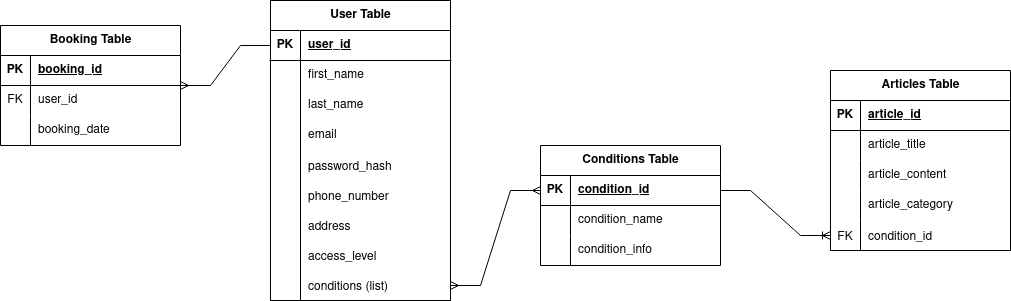

The diagram above was exported from draw.io. Its source (the exported page's mxGraphModel, read from the mxfile embedded in the PNG):
<mxGraphModel dx="802" dy="488" grid="1" gridSize="10" guides="1" tooltips="1" connect="1" arrows="1" fold="1" page="1" pageScale="1" pageWidth="3300" pageHeight="4681" math="0" shadow="0">
  <root>
    <mxCell id="0" />
    <mxCell id="1" parent="0" />
    <mxCell id="cx9K-6qXwWc1ltLyWrgS-1" value="User Table" style="shape=table;startSize=30;container=1;collapsible=1;childLayout=tableLayout;fixedRows=1;rowLines=0;fontStyle=1;align=center;resizeLast=1;html=1;" vertex="1" parent="1">
      <mxGeometry x="310" y="20" width="180" height="300" as="geometry" />
    </mxCell>
    <mxCell id="cx9K-6qXwWc1ltLyWrgS-2" value="" style="shape=tableRow;horizontal=0;startSize=0;swimlaneHead=0;swimlaneBody=0;fillColor=none;collapsible=0;dropTarget=0;points=[[0,0.5],[1,0.5]];portConstraint=eastwest;top=0;left=0;right=0;bottom=1;" vertex="1" parent="cx9K-6qXwWc1ltLyWrgS-1">
      <mxGeometry y="30" width="180" height="30" as="geometry" />
    </mxCell>
    <mxCell id="cx9K-6qXwWc1ltLyWrgS-3" value="PK" style="shape=partialRectangle;connectable=0;fillColor=none;top=0;left=0;bottom=0;right=0;fontStyle=1;overflow=hidden;whiteSpace=wrap;html=1;" vertex="1" parent="cx9K-6qXwWc1ltLyWrgS-2">
      <mxGeometry width="30" height="30" as="geometry">
        <mxRectangle width="30" height="30" as="alternateBounds" />
      </mxGeometry>
    </mxCell>
    <mxCell id="cx9K-6qXwWc1ltLyWrgS-4" value="&lt;u&gt;user_id&lt;/u&gt;" style="shape=partialRectangle;connectable=0;fillColor=none;top=0;left=0;bottom=0;right=0;align=left;spacingLeft=6;fontStyle=5;overflow=hidden;whiteSpace=wrap;html=1;" vertex="1" parent="cx9K-6qXwWc1ltLyWrgS-2">
      <mxGeometry x="30" width="150" height="30" as="geometry">
        <mxRectangle width="150" height="30" as="alternateBounds" />
      </mxGeometry>
    </mxCell>
    <mxCell id="cx9K-6qXwWc1ltLyWrgS-5" value="" style="shape=tableRow;horizontal=0;startSize=0;swimlaneHead=0;swimlaneBody=0;fillColor=none;collapsible=0;dropTarget=0;points=[[0,0.5],[1,0.5]];portConstraint=eastwest;top=0;left=0;right=0;bottom=0;" vertex="1" parent="cx9K-6qXwWc1ltLyWrgS-1">
      <mxGeometry y="60" width="180" height="30" as="geometry" />
    </mxCell>
    <mxCell id="cx9K-6qXwWc1ltLyWrgS-6" value="" style="shape=partialRectangle;connectable=0;fillColor=none;top=0;left=0;bottom=0;right=0;editable=1;overflow=hidden;whiteSpace=wrap;html=1;" vertex="1" parent="cx9K-6qXwWc1ltLyWrgS-5">
      <mxGeometry width="30" height="30" as="geometry">
        <mxRectangle width="30" height="30" as="alternateBounds" />
      </mxGeometry>
    </mxCell>
    <mxCell id="cx9K-6qXwWc1ltLyWrgS-7" value="&lt;div&gt;first_name&lt;/div&gt;" style="shape=partialRectangle;connectable=0;fillColor=none;top=0;left=0;bottom=0;right=0;align=left;spacingLeft=6;overflow=hidden;whiteSpace=wrap;html=1;" vertex="1" parent="cx9K-6qXwWc1ltLyWrgS-5">
      <mxGeometry x="30" width="150" height="30" as="geometry">
        <mxRectangle width="150" height="30" as="alternateBounds" />
      </mxGeometry>
    </mxCell>
    <mxCell id="cx9K-6qXwWc1ltLyWrgS-8" value="" style="shape=tableRow;horizontal=0;startSize=0;swimlaneHead=0;swimlaneBody=0;fillColor=none;collapsible=0;dropTarget=0;points=[[0,0.5],[1,0.5]];portConstraint=eastwest;top=0;left=0;right=0;bottom=0;" vertex="1" parent="cx9K-6qXwWc1ltLyWrgS-1">
      <mxGeometry y="90" width="180" height="30" as="geometry" />
    </mxCell>
    <mxCell id="cx9K-6qXwWc1ltLyWrgS-9" value="" style="shape=partialRectangle;connectable=0;fillColor=none;top=0;left=0;bottom=0;right=0;editable=1;overflow=hidden;whiteSpace=wrap;html=1;" vertex="1" parent="cx9K-6qXwWc1ltLyWrgS-8">
      <mxGeometry width="30" height="30" as="geometry">
        <mxRectangle width="30" height="30" as="alternateBounds" />
      </mxGeometry>
    </mxCell>
    <mxCell id="cx9K-6qXwWc1ltLyWrgS-10" value="last_name" style="shape=partialRectangle;connectable=0;fillColor=none;top=0;left=0;bottom=0;right=0;align=left;spacingLeft=6;overflow=hidden;whiteSpace=wrap;html=1;" vertex="1" parent="cx9K-6qXwWc1ltLyWrgS-8">
      <mxGeometry x="30" width="150" height="30" as="geometry">
        <mxRectangle width="150" height="30" as="alternateBounds" />
      </mxGeometry>
    </mxCell>
    <mxCell id="cx9K-6qXwWc1ltLyWrgS-11" value="" style="shape=tableRow;horizontal=0;startSize=0;swimlaneHead=0;swimlaneBody=0;fillColor=none;collapsible=0;dropTarget=0;points=[[0,0.5],[1,0.5]];portConstraint=eastwest;top=0;left=0;right=0;bottom=0;" vertex="1" parent="cx9K-6qXwWc1ltLyWrgS-1">
      <mxGeometry y="120" width="180" height="30" as="geometry" />
    </mxCell>
    <mxCell id="cx9K-6qXwWc1ltLyWrgS-12" value="" style="shape=partialRectangle;connectable=0;fillColor=none;top=0;left=0;bottom=0;right=0;editable=1;overflow=hidden;whiteSpace=wrap;html=1;" vertex="1" parent="cx9K-6qXwWc1ltLyWrgS-11">
      <mxGeometry width="30" height="30" as="geometry">
        <mxRectangle width="30" height="30" as="alternateBounds" />
      </mxGeometry>
    </mxCell>
    <mxCell id="cx9K-6qXwWc1ltLyWrgS-13" value="email" style="shape=partialRectangle;connectable=0;fillColor=none;top=0;left=0;bottom=0;right=0;align=left;spacingLeft=6;overflow=hidden;whiteSpace=wrap;html=1;" vertex="1" parent="cx9K-6qXwWc1ltLyWrgS-11">
      <mxGeometry x="30" width="150" height="30" as="geometry">
        <mxRectangle width="150" height="30" as="alternateBounds" />
      </mxGeometry>
    </mxCell>
    <mxCell id="cx9K-6qXwWc1ltLyWrgS-32" value="" style="shape=tableRow;horizontal=0;startSize=0;swimlaneHead=0;swimlaneBody=0;fillColor=none;collapsible=0;dropTarget=0;points=[[0,0.5],[1,0.5]];portConstraint=eastwest;top=0;left=0;right=0;bottom=0;" vertex="1" parent="cx9K-6qXwWc1ltLyWrgS-1">
      <mxGeometry y="150" width="180" height="30" as="geometry" />
    </mxCell>
    <mxCell id="cx9K-6qXwWc1ltLyWrgS-33" value="" style="shape=partialRectangle;connectable=0;fillColor=none;top=0;left=0;bottom=0;right=0;editable=1;overflow=hidden;" vertex="1" parent="cx9K-6qXwWc1ltLyWrgS-32">
      <mxGeometry width="30" height="30" as="geometry">
        <mxRectangle width="30" height="30" as="alternateBounds" />
      </mxGeometry>
    </mxCell>
    <mxCell id="cx9K-6qXwWc1ltLyWrgS-34" value="password_hash" style="shape=partialRectangle;connectable=0;fillColor=none;top=0;left=0;bottom=0;right=0;align=left;spacingLeft=6;overflow=hidden;" vertex="1" parent="cx9K-6qXwWc1ltLyWrgS-32">
      <mxGeometry x="30" width="150" height="30" as="geometry">
        <mxRectangle width="150" height="30" as="alternateBounds" />
      </mxGeometry>
    </mxCell>
    <mxCell id="cx9K-6qXwWc1ltLyWrgS-35" value="" style="shape=tableRow;horizontal=0;startSize=0;swimlaneHead=0;swimlaneBody=0;fillColor=none;collapsible=0;dropTarget=0;points=[[0,0.5],[1,0.5]];portConstraint=eastwest;top=0;left=0;right=0;bottom=0;" vertex="1" parent="cx9K-6qXwWc1ltLyWrgS-1">
      <mxGeometry y="180" width="180" height="30" as="geometry" />
    </mxCell>
    <mxCell id="cx9K-6qXwWc1ltLyWrgS-36" value="" style="shape=partialRectangle;connectable=0;fillColor=none;top=0;left=0;bottom=0;right=0;editable=1;overflow=hidden;" vertex="1" parent="cx9K-6qXwWc1ltLyWrgS-35">
      <mxGeometry width="30" height="30" as="geometry">
        <mxRectangle width="30" height="30" as="alternateBounds" />
      </mxGeometry>
    </mxCell>
    <mxCell id="cx9K-6qXwWc1ltLyWrgS-37" value="phone_number" style="shape=partialRectangle;connectable=0;fillColor=none;top=0;left=0;bottom=0;right=0;align=left;spacingLeft=6;overflow=hidden;" vertex="1" parent="cx9K-6qXwWc1ltLyWrgS-35">
      <mxGeometry x="30" width="150" height="30" as="geometry">
        <mxRectangle width="150" height="30" as="alternateBounds" />
      </mxGeometry>
    </mxCell>
    <mxCell id="cx9K-6qXwWc1ltLyWrgS-42" value="" style="shape=tableRow;horizontal=0;startSize=0;swimlaneHead=0;swimlaneBody=0;fillColor=none;collapsible=0;dropTarget=0;points=[[0,0.5],[1,0.5]];portConstraint=eastwest;top=0;left=0;right=0;bottom=0;" vertex="1" parent="cx9K-6qXwWc1ltLyWrgS-1">
      <mxGeometry y="210" width="180" height="30" as="geometry" />
    </mxCell>
    <mxCell id="cx9K-6qXwWc1ltLyWrgS-43" value="" style="shape=partialRectangle;connectable=0;fillColor=none;top=0;left=0;bottom=0;right=0;editable=1;overflow=hidden;" vertex="1" parent="cx9K-6qXwWc1ltLyWrgS-42">
      <mxGeometry width="30" height="30" as="geometry">
        <mxRectangle width="30" height="30" as="alternateBounds" />
      </mxGeometry>
    </mxCell>
    <mxCell id="cx9K-6qXwWc1ltLyWrgS-44" value="address" style="shape=partialRectangle;connectable=0;fillColor=none;top=0;left=0;bottom=0;right=0;align=left;spacingLeft=6;overflow=hidden;" vertex="1" parent="cx9K-6qXwWc1ltLyWrgS-42">
      <mxGeometry x="30" width="150" height="30" as="geometry">
        <mxRectangle width="150" height="30" as="alternateBounds" />
      </mxGeometry>
    </mxCell>
    <mxCell id="cx9K-6qXwWc1ltLyWrgS-45" value="" style="shape=tableRow;horizontal=0;startSize=0;swimlaneHead=0;swimlaneBody=0;fillColor=none;collapsible=0;dropTarget=0;points=[[0,0.5],[1,0.5]];portConstraint=eastwest;top=0;left=0;right=0;bottom=0;" vertex="1" parent="cx9K-6qXwWc1ltLyWrgS-1">
      <mxGeometry y="240" width="180" height="30" as="geometry" />
    </mxCell>
    <mxCell id="cx9K-6qXwWc1ltLyWrgS-46" value="" style="shape=partialRectangle;connectable=0;fillColor=none;top=0;left=0;bottom=0;right=0;editable=1;overflow=hidden;" vertex="1" parent="cx9K-6qXwWc1ltLyWrgS-45">
      <mxGeometry width="30" height="30" as="geometry">
        <mxRectangle width="30" height="30" as="alternateBounds" />
      </mxGeometry>
    </mxCell>
    <mxCell id="cx9K-6qXwWc1ltLyWrgS-47" value="access_level" style="shape=partialRectangle;connectable=0;fillColor=none;top=0;left=0;bottom=0;right=0;align=left;spacingLeft=6;overflow=hidden;" vertex="1" parent="cx9K-6qXwWc1ltLyWrgS-45">
      <mxGeometry x="30" width="150" height="30" as="geometry">
        <mxRectangle width="150" height="30" as="alternateBounds" />
      </mxGeometry>
    </mxCell>
    <mxCell id="cx9K-6qXwWc1ltLyWrgS-54" value="" style="shape=tableRow;horizontal=0;startSize=0;swimlaneHead=0;swimlaneBody=0;fillColor=none;collapsible=0;dropTarget=0;points=[[0,0.5],[1,0.5]];portConstraint=eastwest;top=0;left=0;right=0;bottom=0;" vertex="1" parent="cx9K-6qXwWc1ltLyWrgS-1">
      <mxGeometry y="270" width="180" height="30" as="geometry" />
    </mxCell>
    <mxCell id="cx9K-6qXwWc1ltLyWrgS-55" value="" style="shape=partialRectangle;connectable=0;fillColor=none;top=0;left=0;bottom=0;right=0;editable=1;overflow=hidden;" vertex="1" parent="cx9K-6qXwWc1ltLyWrgS-54">
      <mxGeometry width="30" height="30" as="geometry">
        <mxRectangle width="30" height="30" as="alternateBounds" />
      </mxGeometry>
    </mxCell>
    <mxCell id="cx9K-6qXwWc1ltLyWrgS-56" value="conditions (list)" style="shape=partialRectangle;connectable=0;fillColor=none;top=0;left=0;bottom=0;right=0;align=left;spacingLeft=6;overflow=hidden;" vertex="1" parent="cx9K-6qXwWc1ltLyWrgS-54">
      <mxGeometry x="30" width="150" height="30" as="geometry">
        <mxRectangle width="150" height="30" as="alternateBounds" />
      </mxGeometry>
    </mxCell>
    <mxCell id="cx9K-6qXwWc1ltLyWrgS-17" value="Booking Table" style="shape=table;startSize=30;container=1;collapsible=1;childLayout=tableLayout;fixedRows=1;rowLines=0;fontStyle=1;align=center;resizeLast=1;html=1;" vertex="1" parent="1">
      <mxGeometry x="40" y="45" width="180" height="120" as="geometry" />
    </mxCell>
    <mxCell id="cx9K-6qXwWc1ltLyWrgS-18" value="" style="shape=tableRow;horizontal=0;startSize=0;swimlaneHead=0;swimlaneBody=0;fillColor=none;collapsible=0;dropTarget=0;points=[[0,0.5],[1,0.5]];portConstraint=eastwest;top=0;left=0;right=0;bottom=1;" vertex="1" parent="cx9K-6qXwWc1ltLyWrgS-17">
      <mxGeometry y="30" width="180" height="30" as="geometry" />
    </mxCell>
    <mxCell id="cx9K-6qXwWc1ltLyWrgS-19" value="PK" style="shape=partialRectangle;connectable=0;fillColor=none;top=0;left=0;bottom=0;right=0;fontStyle=1;overflow=hidden;whiteSpace=wrap;html=1;" vertex="1" parent="cx9K-6qXwWc1ltLyWrgS-18">
      <mxGeometry width="30" height="30" as="geometry">
        <mxRectangle width="30" height="30" as="alternateBounds" />
      </mxGeometry>
    </mxCell>
    <mxCell id="cx9K-6qXwWc1ltLyWrgS-20" value="booking_id" style="shape=partialRectangle;connectable=0;fillColor=none;top=0;left=0;bottom=0;right=0;align=left;spacingLeft=6;fontStyle=5;overflow=hidden;whiteSpace=wrap;html=1;" vertex="1" parent="cx9K-6qXwWc1ltLyWrgS-18">
      <mxGeometry x="30" width="150" height="30" as="geometry">
        <mxRectangle width="150" height="30" as="alternateBounds" />
      </mxGeometry>
    </mxCell>
    <mxCell id="cx9K-6qXwWc1ltLyWrgS-21" value="" style="shape=tableRow;horizontal=0;startSize=0;swimlaneHead=0;swimlaneBody=0;fillColor=none;collapsible=0;dropTarget=0;points=[[0,0.5],[1,0.5]];portConstraint=eastwest;top=0;left=0;right=0;bottom=0;" vertex="1" parent="cx9K-6qXwWc1ltLyWrgS-17">
      <mxGeometry y="60" width="180" height="30" as="geometry" />
    </mxCell>
    <mxCell id="cx9K-6qXwWc1ltLyWrgS-22" value="FK" style="shape=partialRectangle;connectable=0;fillColor=none;top=0;left=0;bottom=0;right=0;editable=1;overflow=hidden;whiteSpace=wrap;html=1;" vertex="1" parent="cx9K-6qXwWc1ltLyWrgS-21">
      <mxGeometry width="30" height="30" as="geometry">
        <mxRectangle width="30" height="30" as="alternateBounds" />
      </mxGeometry>
    </mxCell>
    <mxCell id="cx9K-6qXwWc1ltLyWrgS-23" value="user_id" style="shape=partialRectangle;connectable=0;fillColor=none;top=0;left=0;bottom=0;right=0;align=left;spacingLeft=6;overflow=hidden;whiteSpace=wrap;html=1;" vertex="1" parent="cx9K-6qXwWc1ltLyWrgS-21">
      <mxGeometry x="30" width="150" height="30" as="geometry">
        <mxRectangle width="150" height="30" as="alternateBounds" />
      </mxGeometry>
    </mxCell>
    <mxCell id="cx9K-6qXwWc1ltLyWrgS-24" value="" style="shape=tableRow;horizontal=0;startSize=0;swimlaneHead=0;swimlaneBody=0;fillColor=none;collapsible=0;dropTarget=0;points=[[0,0.5],[1,0.5]];portConstraint=eastwest;top=0;left=0;right=0;bottom=0;" vertex="1" parent="cx9K-6qXwWc1ltLyWrgS-17">
      <mxGeometry y="90" width="180" height="30" as="geometry" />
    </mxCell>
    <mxCell id="cx9K-6qXwWc1ltLyWrgS-25" value="" style="shape=partialRectangle;connectable=0;fillColor=none;top=0;left=0;bottom=0;right=0;editable=1;overflow=hidden;whiteSpace=wrap;html=1;" vertex="1" parent="cx9K-6qXwWc1ltLyWrgS-24">
      <mxGeometry width="30" height="30" as="geometry">
        <mxRectangle width="30" height="30" as="alternateBounds" />
      </mxGeometry>
    </mxCell>
    <mxCell id="cx9K-6qXwWc1ltLyWrgS-26" value="booking_date" style="shape=partialRectangle;connectable=0;fillColor=none;top=0;left=0;bottom=0;right=0;align=left;spacingLeft=6;overflow=hidden;whiteSpace=wrap;html=1;" vertex="1" parent="cx9K-6qXwWc1ltLyWrgS-24">
      <mxGeometry x="30" width="150" height="30" as="geometry">
        <mxRectangle width="150" height="30" as="alternateBounds" />
      </mxGeometry>
    </mxCell>
    <mxCell id="cx9K-6qXwWc1ltLyWrgS-53" value="" style="edgeStyle=entityRelationEdgeStyle;fontSize=12;html=1;endArrow=ERmany;rounded=0;entryX=1;entryY=0.5;entryDx=0;entryDy=0;exitX=0;exitY=0.5;exitDx=0;exitDy=0;" edge="1" parent="1" source="cx9K-6qXwWc1ltLyWrgS-2" target="cx9K-6qXwWc1ltLyWrgS-17">
      <mxGeometry width="100" height="100" relative="1" as="geometry">
        <mxPoint x="270" y="260" as="sourcePoint" />
        <mxPoint x="120" y="360" as="targetPoint" />
      </mxGeometry>
    </mxCell>
    <mxCell id="cx9K-6qXwWc1ltLyWrgS-57" value="Conditions Table" style="shape=table;startSize=30;container=1;collapsible=1;childLayout=tableLayout;fixedRows=1;rowLines=0;fontStyle=1;align=center;resizeLast=1;html=1;" vertex="1" parent="1">
      <mxGeometry x="580" y="165" width="180" height="120" as="geometry" />
    </mxCell>
    <mxCell id="cx9K-6qXwWc1ltLyWrgS-58" value="" style="shape=tableRow;horizontal=0;startSize=0;swimlaneHead=0;swimlaneBody=0;fillColor=none;collapsible=0;dropTarget=0;points=[[0,0.5],[1,0.5]];portConstraint=eastwest;top=0;left=0;right=0;bottom=1;" vertex="1" parent="cx9K-6qXwWc1ltLyWrgS-57">
      <mxGeometry y="30" width="180" height="30" as="geometry" />
    </mxCell>
    <mxCell id="cx9K-6qXwWc1ltLyWrgS-59" value="PK" style="shape=partialRectangle;connectable=0;fillColor=none;top=0;left=0;bottom=0;right=0;fontStyle=1;overflow=hidden;whiteSpace=wrap;html=1;" vertex="1" parent="cx9K-6qXwWc1ltLyWrgS-58">
      <mxGeometry width="30" height="30" as="geometry">
        <mxRectangle width="30" height="30" as="alternateBounds" />
      </mxGeometry>
    </mxCell>
    <mxCell id="cx9K-6qXwWc1ltLyWrgS-60" value="condition_id" style="shape=partialRectangle;connectable=0;fillColor=none;top=0;left=0;bottom=0;right=0;align=left;spacingLeft=6;fontStyle=5;overflow=hidden;whiteSpace=wrap;html=1;" vertex="1" parent="cx9K-6qXwWc1ltLyWrgS-58">
      <mxGeometry x="30" width="150" height="30" as="geometry">
        <mxRectangle width="150" height="30" as="alternateBounds" />
      </mxGeometry>
    </mxCell>
    <mxCell id="cx9K-6qXwWc1ltLyWrgS-61" value="" style="shape=tableRow;horizontal=0;startSize=0;swimlaneHead=0;swimlaneBody=0;fillColor=none;collapsible=0;dropTarget=0;points=[[0,0.5],[1,0.5]];portConstraint=eastwest;top=0;left=0;right=0;bottom=0;" vertex="1" parent="cx9K-6qXwWc1ltLyWrgS-57">
      <mxGeometry y="60" width="180" height="30" as="geometry" />
    </mxCell>
    <mxCell id="cx9K-6qXwWc1ltLyWrgS-62" value="" style="shape=partialRectangle;connectable=0;fillColor=none;top=0;left=0;bottom=0;right=0;editable=1;overflow=hidden;whiteSpace=wrap;html=1;" vertex="1" parent="cx9K-6qXwWc1ltLyWrgS-61">
      <mxGeometry width="30" height="30" as="geometry">
        <mxRectangle width="30" height="30" as="alternateBounds" />
      </mxGeometry>
    </mxCell>
    <mxCell id="cx9K-6qXwWc1ltLyWrgS-63" value="&lt;div&gt;condition_name&lt;/div&gt;" style="shape=partialRectangle;connectable=0;fillColor=none;top=0;left=0;bottom=0;right=0;align=left;spacingLeft=6;overflow=hidden;whiteSpace=wrap;html=1;" vertex="1" parent="cx9K-6qXwWc1ltLyWrgS-61">
      <mxGeometry x="30" width="150" height="30" as="geometry">
        <mxRectangle width="150" height="30" as="alternateBounds" />
      </mxGeometry>
    </mxCell>
    <mxCell id="cx9K-6qXwWc1ltLyWrgS-64" value="" style="shape=tableRow;horizontal=0;startSize=0;swimlaneHead=0;swimlaneBody=0;fillColor=none;collapsible=0;dropTarget=0;points=[[0,0.5],[1,0.5]];portConstraint=eastwest;top=0;left=0;right=0;bottom=0;" vertex="1" parent="cx9K-6qXwWc1ltLyWrgS-57">
      <mxGeometry y="90" width="180" height="30" as="geometry" />
    </mxCell>
    <mxCell id="cx9K-6qXwWc1ltLyWrgS-65" value="" style="shape=partialRectangle;connectable=0;fillColor=none;top=0;left=0;bottom=0;right=0;editable=1;overflow=hidden;whiteSpace=wrap;html=1;" vertex="1" parent="cx9K-6qXwWc1ltLyWrgS-64">
      <mxGeometry width="30" height="30" as="geometry">
        <mxRectangle width="30" height="30" as="alternateBounds" />
      </mxGeometry>
    </mxCell>
    <mxCell id="cx9K-6qXwWc1ltLyWrgS-66" value="condition_info" style="shape=partialRectangle;connectable=0;fillColor=none;top=0;left=0;bottom=0;right=0;align=left;spacingLeft=6;overflow=hidden;whiteSpace=wrap;html=1;" vertex="1" parent="cx9K-6qXwWc1ltLyWrgS-64">
      <mxGeometry x="30" width="150" height="30" as="geometry">
        <mxRectangle width="150" height="30" as="alternateBounds" />
      </mxGeometry>
    </mxCell>
    <mxCell id="cx9K-6qXwWc1ltLyWrgS-70" value="" style="edgeStyle=entityRelationEdgeStyle;fontSize=12;html=1;endArrow=ERmany;startArrow=ERmany;rounded=0;exitX=1;exitY=0.5;exitDx=0;exitDy=0;entryX=0;entryY=0.5;entryDx=0;entryDy=0;" edge="1" parent="1" source="cx9K-6qXwWc1ltLyWrgS-54" target="cx9K-6qXwWc1ltLyWrgS-58">
      <mxGeometry width="100" height="100" relative="1" as="geometry">
        <mxPoint x="600" y="410" as="sourcePoint" />
        <mxPoint x="700" y="310" as="targetPoint" />
      </mxGeometry>
    </mxCell>
    <mxCell id="cx9K-6qXwWc1ltLyWrgS-71" value="Articles Table" style="shape=table;startSize=30;container=1;collapsible=1;childLayout=tableLayout;fixedRows=1;rowLines=0;fontStyle=1;align=center;resizeLast=1;html=1;" vertex="1" parent="1">
      <mxGeometry x="870" y="90" width="180" height="180" as="geometry" />
    </mxCell>
    <mxCell id="cx9K-6qXwWc1ltLyWrgS-72" value="" style="shape=tableRow;horizontal=0;startSize=0;swimlaneHead=0;swimlaneBody=0;fillColor=none;collapsible=0;dropTarget=0;points=[[0,0.5],[1,0.5]];portConstraint=eastwest;top=0;left=0;right=0;bottom=1;" vertex="1" parent="cx9K-6qXwWc1ltLyWrgS-71">
      <mxGeometry y="30" width="180" height="30" as="geometry" />
    </mxCell>
    <mxCell id="cx9K-6qXwWc1ltLyWrgS-73" value="PK" style="shape=partialRectangle;connectable=0;fillColor=none;top=0;left=0;bottom=0;right=0;fontStyle=1;overflow=hidden;whiteSpace=wrap;html=1;" vertex="1" parent="cx9K-6qXwWc1ltLyWrgS-72">
      <mxGeometry width="30" height="30" as="geometry">
        <mxRectangle width="30" height="30" as="alternateBounds" />
      </mxGeometry>
    </mxCell>
    <mxCell id="cx9K-6qXwWc1ltLyWrgS-74" value="article_id" style="shape=partialRectangle;connectable=0;fillColor=none;top=0;left=0;bottom=0;right=0;align=left;spacingLeft=6;fontStyle=5;overflow=hidden;whiteSpace=wrap;html=1;" vertex="1" parent="cx9K-6qXwWc1ltLyWrgS-72">
      <mxGeometry x="30" width="150" height="30" as="geometry">
        <mxRectangle width="150" height="30" as="alternateBounds" />
      </mxGeometry>
    </mxCell>
    <mxCell id="cx9K-6qXwWc1ltLyWrgS-75" value="" style="shape=tableRow;horizontal=0;startSize=0;swimlaneHead=0;swimlaneBody=0;fillColor=none;collapsible=0;dropTarget=0;points=[[0,0.5],[1,0.5]];portConstraint=eastwest;top=0;left=0;right=0;bottom=0;" vertex="1" parent="cx9K-6qXwWc1ltLyWrgS-71">
      <mxGeometry y="60" width="180" height="30" as="geometry" />
    </mxCell>
    <mxCell id="cx9K-6qXwWc1ltLyWrgS-76" value="" style="shape=partialRectangle;connectable=0;fillColor=none;top=0;left=0;bottom=0;right=0;editable=1;overflow=hidden;whiteSpace=wrap;html=1;" vertex="1" parent="cx9K-6qXwWc1ltLyWrgS-75">
      <mxGeometry width="30" height="30" as="geometry">
        <mxRectangle width="30" height="30" as="alternateBounds" />
      </mxGeometry>
    </mxCell>
    <mxCell id="cx9K-6qXwWc1ltLyWrgS-77" value="article_title" style="shape=partialRectangle;connectable=0;fillColor=none;top=0;left=0;bottom=0;right=0;align=left;spacingLeft=6;overflow=hidden;whiteSpace=wrap;html=1;" vertex="1" parent="cx9K-6qXwWc1ltLyWrgS-75">
      <mxGeometry x="30" width="150" height="30" as="geometry">
        <mxRectangle width="150" height="30" as="alternateBounds" />
      </mxGeometry>
    </mxCell>
    <mxCell id="cx9K-6qXwWc1ltLyWrgS-78" value="" style="shape=tableRow;horizontal=0;startSize=0;swimlaneHead=0;swimlaneBody=0;fillColor=none;collapsible=0;dropTarget=0;points=[[0,0.5],[1,0.5]];portConstraint=eastwest;top=0;left=0;right=0;bottom=0;" vertex="1" parent="cx9K-6qXwWc1ltLyWrgS-71">
      <mxGeometry y="90" width="180" height="30" as="geometry" />
    </mxCell>
    <mxCell id="cx9K-6qXwWc1ltLyWrgS-79" value="" style="shape=partialRectangle;connectable=0;fillColor=none;top=0;left=0;bottom=0;right=0;editable=1;overflow=hidden;whiteSpace=wrap;html=1;" vertex="1" parent="cx9K-6qXwWc1ltLyWrgS-78">
      <mxGeometry width="30" height="30" as="geometry">
        <mxRectangle width="30" height="30" as="alternateBounds" />
      </mxGeometry>
    </mxCell>
    <mxCell id="cx9K-6qXwWc1ltLyWrgS-80" value="article_content" style="shape=partialRectangle;connectable=0;fillColor=none;top=0;left=0;bottom=0;right=0;align=left;spacingLeft=6;overflow=hidden;whiteSpace=wrap;html=1;" vertex="1" parent="cx9K-6qXwWc1ltLyWrgS-78">
      <mxGeometry x="30" width="150" height="30" as="geometry">
        <mxRectangle width="150" height="30" as="alternateBounds" />
      </mxGeometry>
    </mxCell>
    <mxCell id="cx9K-6qXwWc1ltLyWrgS-81" value="" style="shape=tableRow;horizontal=0;startSize=0;swimlaneHead=0;swimlaneBody=0;fillColor=none;collapsible=0;dropTarget=0;points=[[0,0.5],[1,0.5]];portConstraint=eastwest;top=0;left=0;right=0;bottom=0;" vertex="1" parent="cx9K-6qXwWc1ltLyWrgS-71">
      <mxGeometry y="120" width="180" height="30" as="geometry" />
    </mxCell>
    <mxCell id="cx9K-6qXwWc1ltLyWrgS-82" value="" style="shape=partialRectangle;connectable=0;fillColor=none;top=0;left=0;bottom=0;right=0;editable=1;overflow=hidden;whiteSpace=wrap;html=1;" vertex="1" parent="cx9K-6qXwWc1ltLyWrgS-81">
      <mxGeometry width="30" height="30" as="geometry">
        <mxRectangle width="30" height="30" as="alternateBounds" />
      </mxGeometry>
    </mxCell>
    <mxCell id="cx9K-6qXwWc1ltLyWrgS-83" value="article_category" style="shape=partialRectangle;connectable=0;fillColor=none;top=0;left=0;bottom=0;right=0;align=left;spacingLeft=6;overflow=hidden;whiteSpace=wrap;html=1;" vertex="1" parent="cx9K-6qXwWc1ltLyWrgS-81">
      <mxGeometry x="30" width="150" height="30" as="geometry">
        <mxRectangle width="150" height="30" as="alternateBounds" />
      </mxGeometry>
    </mxCell>
    <mxCell id="cx9K-6qXwWc1ltLyWrgS-84" value="" style="shape=tableRow;horizontal=0;startSize=0;swimlaneHead=0;swimlaneBody=0;fillColor=none;collapsible=0;dropTarget=0;points=[[0,0.5],[1,0.5]];portConstraint=eastwest;top=0;left=0;right=0;bottom=0;" vertex="1" parent="cx9K-6qXwWc1ltLyWrgS-71">
      <mxGeometry y="150" width="180" height="30" as="geometry" />
    </mxCell>
    <mxCell id="cx9K-6qXwWc1ltLyWrgS-85" value="FK" style="shape=partialRectangle;connectable=0;fillColor=none;top=0;left=0;bottom=0;right=0;editable=1;overflow=hidden;" vertex="1" parent="cx9K-6qXwWc1ltLyWrgS-84">
      <mxGeometry width="30" height="30" as="geometry">
        <mxRectangle width="30" height="30" as="alternateBounds" />
      </mxGeometry>
    </mxCell>
    <mxCell id="cx9K-6qXwWc1ltLyWrgS-86" value="condition_id" style="shape=partialRectangle;connectable=0;fillColor=none;top=0;left=0;bottom=0;right=0;align=left;spacingLeft=6;overflow=hidden;" vertex="1" parent="cx9K-6qXwWc1ltLyWrgS-84">
      <mxGeometry x="30" width="150" height="30" as="geometry">
        <mxRectangle width="150" height="30" as="alternateBounds" />
      </mxGeometry>
    </mxCell>
    <mxCell id="cx9K-6qXwWc1ltLyWrgS-87" value="" style="edgeStyle=entityRelationEdgeStyle;fontSize=12;html=1;endArrow=ERoneToMany;rounded=0;entryX=0;entryY=0.5;entryDx=0;entryDy=0;exitX=1;exitY=0.5;exitDx=0;exitDy=0;" edge="1" parent="1" source="cx9K-6qXwWc1ltLyWrgS-58" target="cx9K-6qXwWc1ltLyWrgS-84">
      <mxGeometry width="100" height="100" relative="1" as="geometry">
        <mxPoint x="710" y="540" as="sourcePoint" />
        <mxPoint x="810" y="440" as="targetPoint" />
      </mxGeometry>
    </mxCell>
  </root>
</mxGraphModel>